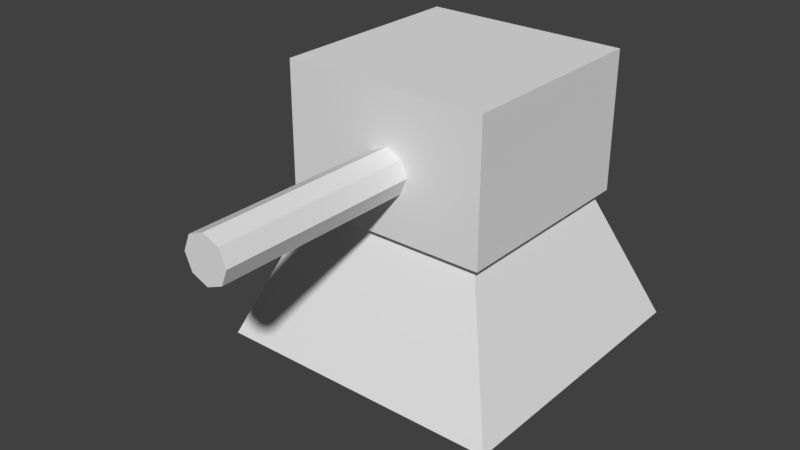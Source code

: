 # Source: cannon.blend  (saved by Blender 2.78.0; exported with 4.5.12 LTS)
import bpy
from mathutils import Matrix  # noqa: F401  (used for matrix-valued properties, if any)

bpy.ops.wm.read_factory_settings(use_empty=True)
scene = bpy.context.scene
scene.name = 'Scene'

# ---- collections
col_collection_1 = bpy.data.collections.new('Collection 1'); scene.collection.children.link(col_collection_1)

# ---- world
world_world = bpy.data.worlds.new('World'); scene.world = world_world
world_world.color = (0.05088, 0.05088, 0.05088)
world_world.use_sun_shadow = False
world_world.sun_shadow_jitter_overblur = 0.0
world_world.cycles.sampling_method = 'MANUAL'

# ---- meshes
me_cylinder = bpy.data.meshes.new('Cylinder')
me_cylinder.from_pydata([(0.0, 1.0, -1.0), (0.0, 1.0, 1.0), (0.7071, 0.7071, -1.0), (0.7071, 0.7071, 1.0), (1.0, -4.371e-08, -1.0), (1.0, -4.371e-08, 1.0), (0.7071, -0.7071, -1.0), (0.7071, -0.7071, 1.0), (-8.742e-08, -1.0, -1.0), (-8.742e-08, -1.0, 1.0), (-0.7071, -0.7071, -1.0), (-0.7071, -0.7071, 1.0), (-1.0, 1.192e-08, -1.0), (-1.0, 1.192e-08, 1.0), (-0.7071, 0.7071, -1.0), (-0.7071, 0.7071, 1.0)], [], [(0, 1, 3, 2), (2, 3, 5, 4), (4, 5, 7, 6), (6, 7, 9, 8), (8, 9, 11, 10), (10, 11, 13, 12), (3, 1, 15, 13, 11, 9, 7, 5), (12, 13, 15, 14), (14, 15, 1, 0), (0, 2, 4, 6, 8, 10, 12, 14)])
me_cylinder.use_remesh_preserve_volume = False
me_cylinder.use_remesh_preserve_attributes = False
me_cylinder.use_mirror_vertex_groups = False
me_cylinder.update()
me_cube = bpy.data.meshes.new('Cube')
me_cube.from_pydata([(-1.0, -1.0, -1.0), (-1.0, -1.0, 1.0), (-1.0, 1.0, -1.0), (-1.0, 1.0, 1.0), (1.0, -1.0, -1.0), (1.0, -1.0, 1.0), (1.0, 1.0, -1.0), (1.0, 1.0, 1.0)], [], [(0, 1, 3, 2), (2, 3, 7, 6), (6, 7, 5, 4), (4, 5, 1, 0), (2, 6, 4, 0), (7, 3, 1, 5)])
me_cube.use_remesh_preserve_volume = False
me_cube.use_remesh_preserve_attributes = False
me_cube.use_mirror_vertex_groups = False
me_cube.update()
me_cube_001 = bpy.data.meshes.new('Cube.001')
me_cube_001.from_pydata([(-1.0, -1.0, -1.0), (-0.6, -0.6, 0.0), (-1.0, 1.0, -1.0), (-0.6, 0.6, 0.0), (1.0, -1.0, -1.0), (0.6, -0.6, 0.0), (1.0, 1.0, -1.0), (0.6, 0.6, 0.0)], [], [(0, 1, 3, 2), (2, 3, 7, 6), (6, 7, 5, 4), (4, 5, 1, 0), (2, 6, 4, 0), (7, 3, 1, 5)])
me_cube_001.use_remesh_preserve_volume = False
me_cube_001.use_remesh_preserve_attributes = False
me_cube_001.use_mirror_vertex_groups = False
me_cube_001.update()

# ---- objects
ob_cylinder = bpy.data.objects.new('Cylinder', me_cylinder)
ob_cube_001 = bpy.data.objects.new('Cube.001', me_cube)
ob_cube = bpy.data.objects.new('Cube', me_cube_001)

# ---- transforms, parenting, visibility, modifiers, constraints
ob_cylinder.location = (0.01297, -0.4247, 0.3607)
ob_cylinder.rotation_euler = (1.571, -0.0, -3.142)
ob_cylinder.scale = (0.1528, 0.1528, 0.7807)
ob_cylinder.lineart.crease_threshold = 0.0
ob_cube_001.location = (-0.02594, 0.8493, 0.4093)
ob_cube_001.rotation_euler = (0.0, -0.0, -3.142)
ob_cube_001.scale = (0.6994, 0.6994, 0.4699)
ob_cube_001.lineart.crease_threshold = 0.0
ob_cube.location = (-0.02594, 0.8493, 0.0)
ob_cube.rotation_euler = (0.0, -0.0, -3.142)
ob_cube.lineart.crease_threshold = 0.0

# ---- collection membership
col_collection_1.objects.link(ob_cylinder)
col_collection_1.objects.link(ob_cube_001)
col_collection_1.objects.link(ob_cube)

# ---- scene / render settings (as saved in the file)
scene.frame_start = 1; scene.frame_end = 250; scene.frame_set(1)
scene.render.engine = 'BLENDER_EEVEE_NEXT'
scene.render.resolution_percentage = 50
scene.render.dither_intensity = 0.0
scene.cycles.use_denoising = False
scene.cycles.samples = 128
scene.cycles.sampling_pattern = 'TABULATED_SOBOL'
scene.cycles.light_sampling_threshold = 0.0
scene.cycles.use_adaptive_sampling = False
scene.cycles.use_light_tree = False
scene.cycles.blur_glossy = 0.0
scene.cycles.sample_clamp_indirect = 0.0
scene.view_settings.view_transform = 'Standard'
bpy.context.view_layer.update()

# ---- added for rendering (the .blend has no active camera and no usable light): camera, sun
cam_auto = bpy.data.cameras.new('AutoCamera')
cam_auto.lens = 50.0
cam_auto.sensor_width = 36.0
cam_auto.clip_end = 1000.0
ob_auto_camera = bpy.data.objects.new('AutoCamera', cam_auto)
scene.collection.objects.link(ob_auto_camera)
ob_auto_camera.location = (3.77341, -4.23722, 2.97908)
ob_auto_camera.rotation_euler = (1.09748, -7.21219e-08, 0.694738)
scene.camera = ob_auto_camera
light_auto_sun = bpy.data.lights.new('AutoSun', 'SUN')
light_auto_sun.energy = 3.0
light_auto_sun.angle = 0.0523599
ob_auto_sun = bpy.data.objects.new('AutoSun', light_auto_sun)
scene.collection.objects.link(ob_auto_sun)
ob_auto_sun.rotation_euler = (0.872665, 0.174533, 0.523599)
bpy.context.view_layer.update()
